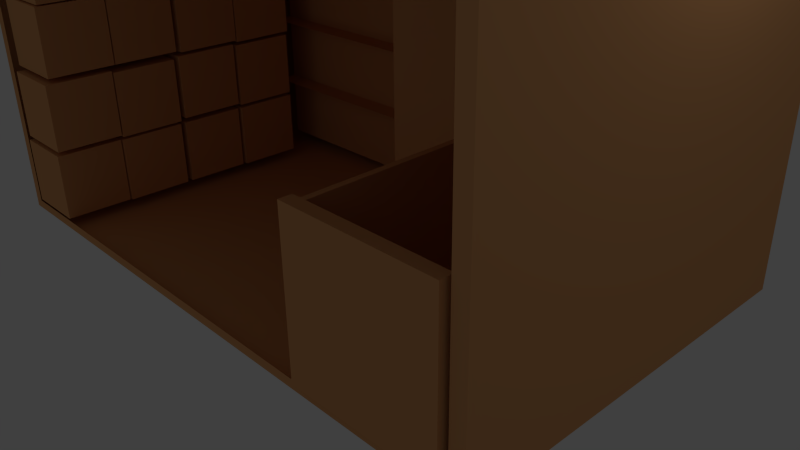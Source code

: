 # Source: superMarket_aw_Ma2la.blend  (saved by Blender 2.66.1; exported with 4.5.12 LTS)
import bpy
from mathutils import Matrix  # noqa: F401  (used for matrix-valued properties, if any)

bpy.ops.wm.read_factory_settings(use_empty=True)
scene = bpy.context.scene
scene.name = 'Scene'

# ---- collections
col_collection_1 = bpy.data.collections.new('Collection 1'); scene.collection.children.link(col_collection_1)

# ---- materials (node trees are filled in below, after node groups)
mat_material = bpy.data.materials.new('Material')
mat_material.alpha_threshold = 0.0
mat_material.use_transparent_shadow = False
mat_material.diffuse_color = (0.8, 0.3876, 0.1582, 1.0)
mat_material.roughness = 0.5
mat_material.line_color = (0.0, 0.0, 0.0, 1.0)

# ---- material node trees

# ---- world
world_world = bpy.data.worlds.new('World'); scene.world = world_world
world_world.color = (0.05088, 0.05088, 0.05088)
world_world.use_sun_shadow = False
world_world.sun_shadow_jitter_overblur = 0.0
world_world.cycles.sampling_method = 'MANUAL'
world_world.cycles.sample_map_resolution = 256

# ---- cameras
cam_camera = bpy.data.cameras.new('Camera')
cam_camera.clip_end = 100.0
cam_camera.lens = 35.0
cam_camera.sensor_width = 32.0
cam_camera.sensor_height = 18.0
cam_camera.ortho_scale = 7.314
cam_camera.dof.focus_distance = 0.0
cam_camera.dof.aperture_fstop = 128.0

# ---- lights
light_lamp = bpy.data.lights.new('Lamp', 'POINT')
light_lamp.transmission_factor = 0.0
light_lamp.cutoff_distance = 30.0
light_lamp.energy = 100.0
light_lamp.shadow_buffer_clip_start = 1.001
light_lamp.shadow_soft_size = 0.1
light_lamp.shadow_maximum_resolution = 0.006
light_lamp.use_absolute_resolution = True
light_lamp.cycles.use_multiple_importance_sampling = False

# ---- meshes
me_cube = bpy.data.meshes.new('Cube')
me_cube.from_pydata([(1.0, -1.0, -1.0), (-1.0, -1.0, -1.0), (1.0, -1.0, 1.0), (-1.0, -1.0, 1.0), (0.5003, -0.9544, -1.016), (0.4875, -0.9717, -0.2234), (0.4927, 0.7811, -1.005), (0.4799, 0.7638, -0.213), (0.9854, -0.9625, -0.9846), (0.4939, -0.9625, -0.9846), (0.9854, -0.9607, -0.192), (0.4939, -0.9607, -0.192), (0.5204, -0.9544, -1.016), (0.5075, -0.9717, -0.2234), (0.5128, 0.7811, -1.005), (0.5, 0.7638, -0.213), (0.9854, -1.028, -0.9846), (0.4939, -1.028, -0.9846), (0.9854, -1.027, -0.192), (0.4939, -1.027, -0.192), (-0.9087, 0.7289, -0.9829), (-0.9087, 0.8919, -0.9829), (0.05005, 0.8919, -0.9829), (0.05005, 0.7289, -0.9829), (-0.9087, 0.7289, 0.5632), (-0.9087, 0.8919, 0.5632), (0.05005, 0.8919, 0.5632), (0.05005, 0.7289, 0.5632), (-0.9087, 0.7289, -0.2098), (0.05005, 0.7289, -0.2098), (-0.4294, 0.7289, 0.5632), (-0.4294, 0.7289, -0.9829), (-0.4294, 0.7289, -0.2098), (-0.9087, 0.7289, 0.1767), (0.05005, 0.7289, -0.5964), (-0.669, 0.7289, 0.5632), (-0.1897, 0.7289, -0.9829), (-0.9087, 0.7289, -0.5964), (0.05005, 0.7289, 0.1767), (-0.1897, 0.7289, 0.5632), (-0.669, 0.7289, -0.9829), (-0.4294, 0.7289, -0.5964), (-0.4294, 0.7289, 0.1767), (-0.1897, 0.7289, -0.2098), (-0.669, 0.7289, -0.2098), (-0.669, 0.7289, -0.5964), (-0.1897, 0.7289, -0.5964), (-0.1897, 0.7289, 0.1767), (-0.669, 0.7289, 0.1767), (-0.9087, 0.7289, 0.1767), (0.05005, 0.7289, 0.1767), (-0.4294, 0.7289, 0.1767), (-0.1897, 0.7289, 0.1767), (-0.669, 0.7289, 0.1767), (-0.9087, 0.61, 0.1767), (0.05005, 0.61, 0.1767), (-0.4294, 0.61, 0.1767), (-0.1897, 0.61, 0.1767), (-0.669, 0.61, 0.1767), (-0.9087, 0.61, -0.2098), (0.05005, 0.61, -0.2098), (-0.4294, 0.61, -0.2098), (-0.1897, 0.61, -0.2098), (-0.669, 0.61, -0.2098), (0.05005, 0.7289, -0.5964), (-0.9087, 0.7289, -0.5964), (-0.4294, 0.7289, -0.5964), (-0.669, 0.7289, -0.5964), (-0.1897, 0.7289, -0.5964), (0.05005, 0.61, -0.5964), (-0.9087, 0.61, -0.5964), (-0.4294, 0.61, -0.5964), (-0.669, 0.61, -0.5964), (-0.1897, 0.61, -0.5964), (-0.9906, -1.0, -0.9863), (-0.9906, -0.6391, -0.9863), (-0.7667, -0.6391, -0.9863), (-0.7667, -1.0, -0.9863), (-0.9906, -1.0, -0.6251), (-0.9906, -0.6391, -0.6251), (-0.7667, -0.6391, -0.6251), (-0.7667, -1.0, -0.6251), (-0.9839, -0.6305, -0.9863), (-0.9839, -0.2693, -0.9863), (-0.7599, -0.2693, -0.9863), (-0.7599, -0.6305, -0.9863), (-0.9839, -0.6305, -0.6251), (-0.9839, -0.2693, -0.6251), (-0.7599, -0.2693, -0.6251), (-0.7599, -0.6305, -0.6251), (-0.9839, -0.2389, -0.9863), (-0.9839, 0.1223, -0.9863), (-0.7599, 0.1223, -0.9863), (-0.7599, -0.2389, -0.9863), (-0.9839, -0.2389, -0.6251), (-0.9839, 0.1223, -0.6251), (-0.7599, 0.1223, -0.6251), (-0.7599, -0.2389, -0.6251), (-0.9771, 0.1418, -0.9863), (-0.9771, 0.503, -0.9863), (-0.7532, 0.503, -0.9863), (-0.7532, 0.1418, -0.9863), (-0.9771, 0.1418, -0.6251), (-0.9771, 0.503, -0.6251), (-0.7532, 0.503, -0.6251), (-0.7532, 0.1418, -0.6251), (-0.9771, 0.1418, -0.6056), (-0.9771, 0.503, -0.6056), (-0.7532, 0.503, -0.6056), (-0.7532, 0.1418, -0.6056), (-0.9771, 0.1418, -0.2444), (-0.9771, 0.503, -0.2444), (-0.7532, 0.503, -0.2444), (-0.7532, 0.1418, -0.2444), (-0.9771, -0.2389, -0.5947), (-0.9771, 0.1223, -0.5947), (-0.7532, 0.1223, -0.5947), (-0.7532, -0.2389, -0.5947), (-0.9771, -0.2389, -0.2335), (-0.9771, 0.1223, -0.2335), (-0.7532, 0.1223, -0.2335), (-0.7532, -0.2389, -0.2335), (-0.9771, -0.6305, -0.6056), (-0.9771, -0.2693, -0.6056), (-0.7532, -0.2693, -0.6056), (-0.7532, -0.6305, -0.6056), (-0.9771, -0.6305, -0.2444), (-0.9771, -0.2693, -0.2444), (-0.7532, -0.2693, -0.2444), (-0.7532, -0.6305, -0.2444), (-0.9771, -1.0, -0.5947), (-0.9771, -0.6391, -0.5947), (-0.7532, -0.6391, -0.5947), (-0.7532, -1.0, -0.5947), (-0.9771, -1.0, -0.2335), (-0.9771, -0.6391, -0.2335), (-0.7532, -0.6391, -0.2335), (-0.7532, -1.0, -0.2335), (-0.9771, -0.9786, -0.2031), (-0.9771, -0.6174, -0.2031), (-0.7532, -0.6174, -0.2031), (-0.7532, -0.9786, -0.2031), (-0.9771, -0.9786, 0.1581), (-0.9771, -0.6174, 0.1581), (-0.7532, -0.6174, 0.1581), (-0.7532, -0.9786, 0.1581), (-0.9771, -0.6087, -0.2031), (-0.9771, -0.2475, -0.2031), (-0.7532, -0.2475, -0.2031), (-0.7532, -0.6087, -0.2031), (-0.9771, -0.6087, 0.1581), (-0.9771, -0.2475, 0.1581), (-0.7532, -0.2475, 0.1581), (-0.7532, -0.6087, 0.1581), (-0.9771, -0.2171, -0.214), (-0.9771, 0.144, -0.214), (-0.7532, 0.144, -0.214), (-0.7532, -0.2171, -0.214), (-0.9771, -0.2171, 0.1472), (-0.9771, 0.144, 0.1472), (-0.7532, 0.144, 0.1472), (-0.7532, -0.2171, 0.1472), (-0.9771, 0.1527, -0.2249), (-0.9771, 0.5139, -0.2249), (-0.7532, 0.5139, -0.2249), (-0.7532, 0.1527, -0.2249), (-0.9771, 0.1527, 0.1363), (-0.9771, 0.5139, 0.1363), (-0.7532, 0.5139, 0.1363), (-0.7532, 0.1527, 0.1363), (-0.9771, 0.1527, 0.1558), (-0.9771, 0.5139, 0.1558), (-0.7532, 0.5139, 0.1558), (-0.7532, 0.1527, 0.1558), (-0.9771, 0.1527, 0.517), (-0.9771, 0.5139, 0.517), (-0.7532, 0.5139, 0.517), (-0.7532, 0.1527, 0.517), (-0.9771, -0.2171, 0.1558), (-0.9771, 0.144, 0.1558), (-0.7532, 0.144, 0.1558), (-0.7532, -0.2171, 0.1558), (-0.9771, -0.2171, 0.517), (-0.9771, 0.144, 0.517), (-0.7532, 0.144, 0.517), (-0.7532, -0.2171, 0.517), (-0.9771, -0.5979, 0.1776), (-0.9771, -0.2367, 0.1776), (-0.7532, -0.2367, 0.1776), (-0.7532, -0.5979, 0.1776), (-0.9771, -0.5979, 0.5388), (-0.9771, -0.2367, 0.5388), (-0.7532, -0.2367, 0.5388), (-0.7532, -0.5979, 0.5388), (-0.9771, -0.9677, 0.1667), (-0.9771, -0.6065, 0.1667), (-0.7532, -0.6065, 0.1667), (-0.7532, -0.9677, 0.1667), (-0.9771, -0.9677, 0.5279), (-0.9771, -0.6065, 0.5279), (-0.7532, -0.6065, 0.5279), (-0.7532, -0.9677, 0.5279), (0.06157, 0.1812, -0.9836), (0.06157, 0.9737, -0.9836), (0.4608, 0.9737, -0.9836), (0.4608, 0.1812, -0.9836), (0.06157, 0.1812, 0.5688), (0.06157, 0.9737, 0.5688), (0.4608, 0.9737, 0.5688), (0.4608, 0.1812, 0.5688), (1.0, 1.0, 1.076), (1.0, -1.0, 1.076), (-1.0, -1.0, 1.076), (-1.0, 1.0, 1.076), (1.0, 1.0, -1.047), (1.0, -1.0, -1.047), (-1.0, -1.0, -1.047), (-1.0, 1.0, -1.047), (-1.035, -1.0, -1.0), (-1.035, 1.0, -1.0), (-1.035, -1.0, 1.0), (-1.035, 1.0, 1.0), (-1.035, -1.0, 1.076), (-1.035, 1.0, 1.076), (-1.035, -1.0, -1.047), (-1.035, 1.0, -1.047), (1.047, 1.0, -1.0), (1.047, -1.0, -1.0), (1.047, 1.0, 1.0), (1.047, -1.0, 1.0), (1.047, 1.0, 1.076), (1.047, -1.0, 1.076), (1.047, 1.0, -1.047), (1.047, -1.0, -1.047), (1.0, 1.066, -1.0), (-1.0, 1.066, -1.0), (1.0, 1.066, 1.0), (-1.0, 1.066, 1.0), (1.0, 1.066, 1.076), (-1.0, 1.066, 1.076), (1.0, 1.066, -1.047), (-1.0, 1.066, -1.047), (-1.035, 1.066, -1.0), (-1.035, 1.066, 1.0), (-1.035, 1.066, 1.076), (-1.035, 1.066, -1.047), (1.047, 1.066, -1.0), (1.047, 1.066, 1.0), (1.047, 1.066, 1.076), (1.047, 1.066, -1.047)], [], [(3, 212, 222, 220), (213, 210, 238, 239), (221, 223, 244, 243), (5, 7, 6, 4), (217, 225, 245, 241), (210, 230, 248, 238), (9, 11, 10, 8), (13, 12, 14, 15), (7, 5, 13, 15), (5, 4, 12, 13), (6, 7, 15, 14), (4, 6, 14, 12), (17, 16, 18, 19), (11, 9, 17, 19), (9, 8, 16, 17), (10, 11, 19, 18), (8, 10, 18, 16), (24, 25, 21, 20, 37, 28, 33), (25, 26, 22, 21), (26, 27, 38, 29, 34, 23, 22), (45, 37, 20, 40), (20, 21, 22, 23, 36, 31, 40), (27, 26, 25, 24, 35, 30, 39), (46, 41, 31, 36), (47, 42, 32, 43), (48, 33, 28, 44), (41, 45, 40, 31), (32, 44, 45, 41), (44, 28, 37, 45), (34, 46, 36, 23), (29, 43, 46, 34), (43, 32, 41, 46), (38, 47, 43, 29), (27, 39, 47, 38), (39, 30, 42, 47), (42, 48, 44, 32), (30, 35, 48, 42), (35, 24, 33, 48), (48, 33, 49, 53), (42, 48, 53, 51), (38, 47, 52, 50), (47, 42, 51, 52), (53, 49, 54, 58), (51, 53, 58, 56), (50, 52, 57, 55), (52, 51, 56, 57), (28, 44, 63, 59), (32, 43, 62, 61), (29, 43, 62, 60), (32, 44, 63, 61), (46, 41, 66, 68), (45, 37, 65, 67), (34, 46, 68, 64), (41, 45, 67, 66), (68, 66, 71, 73), (66, 67, 72, 71), (67, 65, 70, 72), (64, 68, 73, 69), (78, 79, 75, 74), (79, 80, 76, 75), (80, 81, 77, 76), (81, 78, 74, 77), (74, 75, 76, 77), (81, 80, 79, 78), (86, 87, 83, 82), (87, 88, 84, 83), (88, 89, 85, 84), (89, 86, 82, 85), (82, 83, 84, 85), (89, 88, 87, 86), (94, 95, 91, 90), (95, 96, 92, 91), (96, 97, 93, 92), (97, 94, 90, 93), (90, 91, 92, 93), (97, 96, 95, 94), (102, 103, 99, 98), (103, 104, 100, 99), (104, 105, 101, 100), (105, 102, 98, 101), (98, 99, 100, 101), (105, 104, 103, 102), (110, 111, 107, 106), (111, 112, 108, 107), (112, 113, 109, 108), (113, 110, 106, 109), (106, 107, 108, 109), (113, 112, 111, 110), (118, 119, 115, 114), (119, 120, 116, 115), (120, 121, 117, 116), (121, 118, 114, 117), (114, 115, 116, 117), (121, 120, 119, 118), (126, 127, 123, 122), (127, 128, 124, 123), (128, 129, 125, 124), (129, 126, 122, 125), (122, 123, 124, 125), (129, 128, 127, 126), (134, 135, 131, 130), (135, 136, 132, 131), (136, 137, 133, 132), (137, 134, 130, 133), (130, 131, 132, 133), (137, 136, 135, 134), (142, 143, 139, 138), (143, 144, 140, 139), (144, 145, 141, 140), (145, 142, 138, 141), (138, 139, 140, 141), (145, 144, 143, 142), (150, 151, 147, 146), (151, 152, 148, 147), (152, 153, 149, 148), (153, 150, 146, 149), (146, 147, 148, 149), (153, 152, 151, 150), (158, 159, 155, 154), (159, 160, 156, 155), (160, 161, 157, 156), (161, 158, 154, 157), (154, 155, 156, 157), (161, 160, 159, 158), (166, 167, 163, 162), (167, 168, 164, 163), (168, 169, 165, 164), (169, 166, 162, 165), (162, 163, 164, 165), (169, 168, 167, 166), (174, 175, 171, 170), (175, 176, 172, 171), (176, 177, 173, 172), (177, 174, 170, 173), (170, 171, 172, 173), (177, 176, 175, 174), (182, 183, 179, 178), (183, 184, 180, 179), (184, 185, 181, 180), (185, 182, 178, 181), (178, 179, 180, 181), (185, 184, 183, 182), (190, 191, 187, 186), (191, 192, 188, 187), (192, 193, 189, 188), (193, 190, 186, 189), (186, 187, 188, 189), (193, 192, 191, 190), (198, 199, 195, 194), (199, 200, 196, 195), (200, 201, 197, 196), (201, 198, 194, 197), (194, 195, 196, 197), (201, 200, 199, 198), (206, 207, 203, 202), (207, 208, 204, 203), (208, 209, 205, 204), (209, 206, 202, 205), (202, 203, 204, 205), (209, 208, 207, 206), (210, 213, 212, 211), (211, 2, 229, 231), (230, 228, 247, 248), (3, 2, 211, 212), (214, 215, 216, 217), (223, 213, 239, 244), (0, 1, 216, 215), (210, 211, 231, 230), (218, 219, 225, 224), (221, 220, 222, 223), (218, 220, 221, 219), (217, 216, 224, 225), (216, 1, 218, 224), (1, 3, 220, 218), (212, 213, 223, 222), (214, 217, 241, 240), (226, 228, 229, 227), (229, 228, 230, 231), (226, 227, 233, 232), (226, 232, 249, 246), (2, 0, 227, 229), (225, 219, 242, 245), (215, 214, 232, 233), (0, 215, 233, 227), (237, 235, 242, 243), (240, 234, 246, 249), (235, 241, 245, 242), (236, 234, 235, 237), (236, 237, 239, 238), (235, 234, 240, 241), (239, 237, 243, 244), (234, 236, 247, 246), (236, 238, 248, 247), (228, 226, 246, 247), (232, 214, 240, 249), (219, 221, 243, 242)])
me_cube.materials.append(mat_material)
me_cube.use_remesh_preserve_volume = False
me_cube.use_remesh_preserve_attributes = False
me_cube.use_mirror_vertex_groups = False
me_cube.update()

# ---- objects
ob_cube = bpy.data.objects.new('Cube', me_cube)
ob_lamp = bpy.data.objects.new('Lamp', light_lamp)
ob_camera = bpy.data.objects.new('Camera', cam_camera)

# ---- transforms, parenting, visibility, modifiers, constraints
ob_cube.location = (-0.4035, 0.08151, 2.603)
ob_cube.scale = (4.069, 2.523, 2.523)
ob_cube.lock_rotations_4d = False
ob_cube.empty_display_type = 'ARROWS'
ob_cube.lineart.crease_threshold = 0.0
ob_lamp.location = (4.076, 1.005, 5.904)
ob_lamp.rotation_euler = (0.6503, 0.05522, 1.866)
ob_lamp.lock_rotations_4d = False
ob_lamp.empty_display_type = 'ARROWS'
ob_lamp.color = (0.0, 0.0, 0.0, 0.0)
ob_lamp.lineart.crease_threshold = 0.0
ob_camera.location = (7.481, -6.508, 5.344)
ob_camera.rotation_euler = (1.109, 0.01082, 0.8149)
ob_camera.lock_rotations_4d = False
ob_camera.empty_display_type = 'ARROWS'
ob_camera.color = (0.0, 0.0, 0.0, 0.0)
ob_camera.display_type = 'WIRE'
ob_camera.lineart.crease_threshold = 0.0

# ---- collection membership
col_collection_1.objects.link(ob_cube)
col_collection_1.objects.link(ob_lamp)
col_collection_1.objects.link(ob_camera)

# ---- scene / render settings (as saved in the file)
scene.camera = ob_camera
scene.frame_start = 1; scene.frame_end = 250; scene.frame_set(1)
scene.render.engine = 'BLENDER_EEVEE_NEXT'
scene.render.image_settings.color_mode = 'RGB'
scene.render.image_settings.compression = 90
scene.render.resolution_percentage = 50
scene.render.dither_intensity = 0.0
scene.render.bake_margin = 2
scene.render.bake_bias = 0.0
scene.cycles.use_denoising = False
scene.cycles.samples = 10
scene.cycles.sampling_pattern = 'TABULATED_SOBOL'
scene.cycles.light_sampling_threshold = 0.0
scene.cycles.use_adaptive_sampling = False
scene.cycles.use_light_tree = False
scene.cycles.blur_glossy = 0.0
scene.cycles.volume_bounces = 1
scene.cycles.pixel_filter_type = 'GAUSSIAN'
scene.cycles.sample_clamp_indirect = 0.0
scene.view_settings.view_transform = 'Standard'
bpy.context.view_layer.update()
